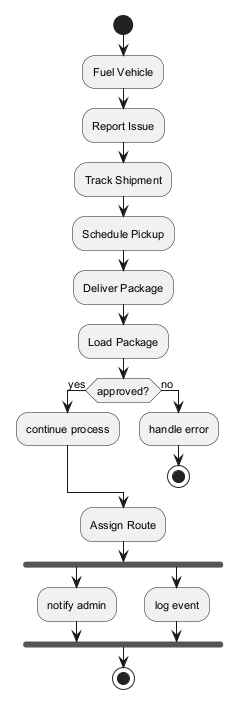

The diagram above was rendered by PlantUML. Its source (embedded in the PNG):
@startuml
skinparam defaultFontSize 11
start
:Fuel Vehicle;
:Report Issue;
:Track Shipment;
:Schedule Pickup;
:Deliver Package;
:Load Package;
if (approved?) then (yes)
:continue process;
else (no)
:handle error;
stop
endif
:Assign Route;
fork
:notify admin;
fork again
:log event;
end fork
stop
@enduml